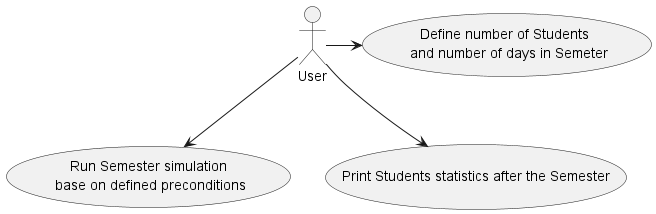

The diagram above was rendered by PlantUML. Its source (embedded in the PNG):
@startuml
'https://plantuml.com/use-case-diagram

User -> (Define number of Students \n and number of days in Semeter)
User --> (Run Semester simulation\n base on defined preconditions)
User --> (Print Students statistics after the Semester)

@enduml